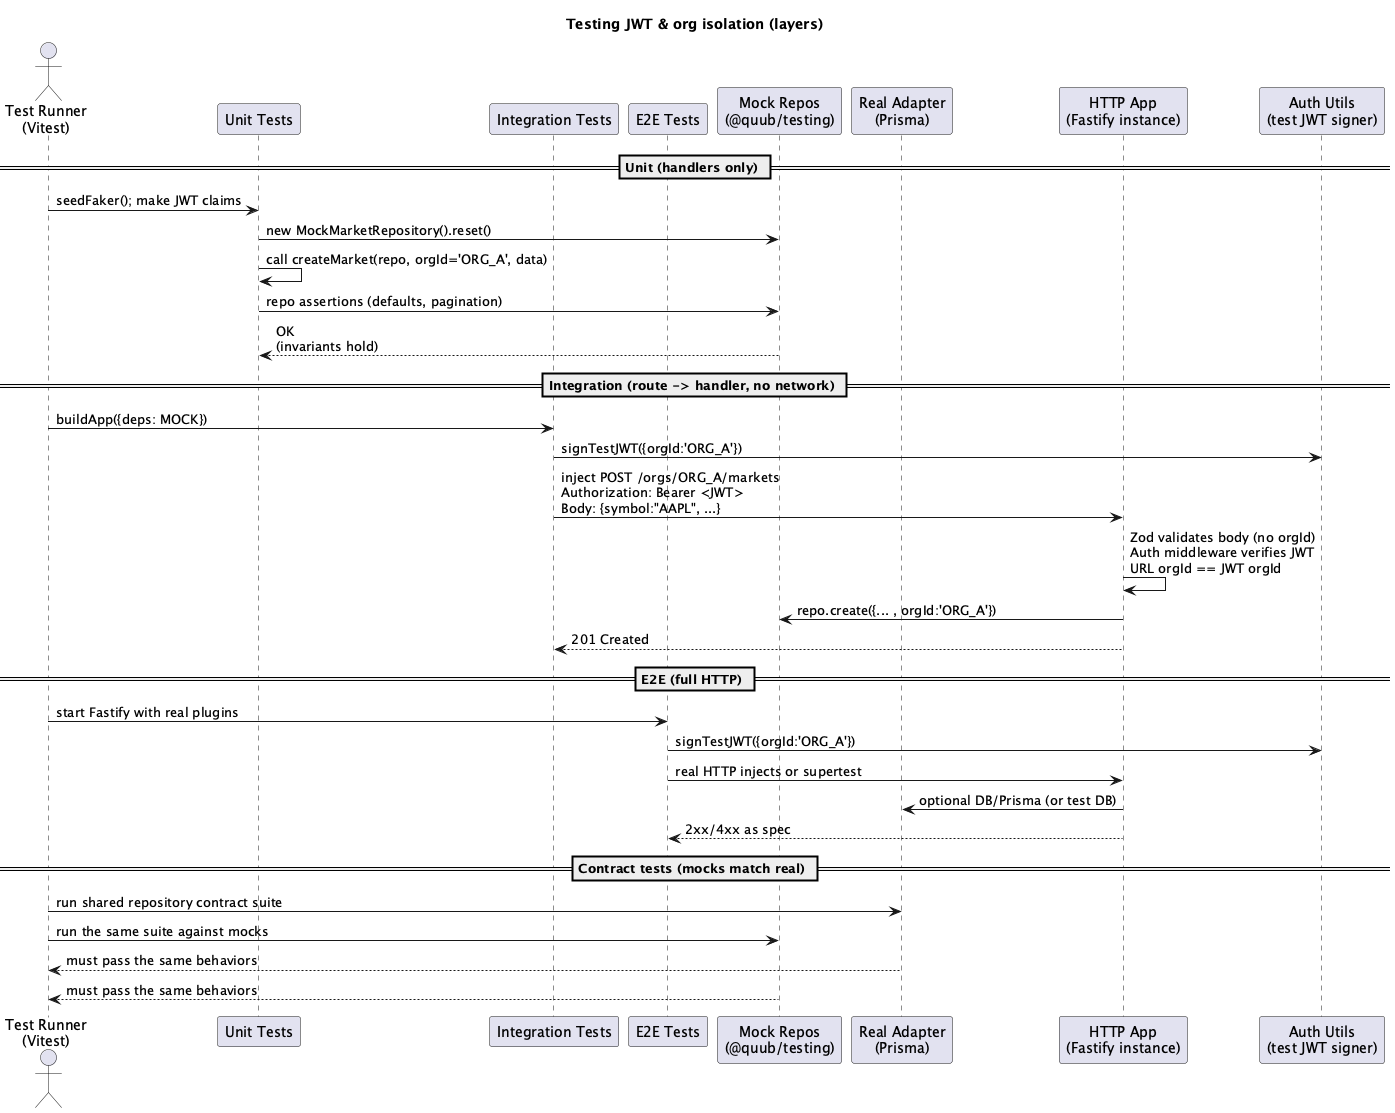

The diagram above was rendered by PlantUML. Its source (embedded in the PNG):
@startuml Testing_JWT
title Testing JWT & org isolation (layers)

actor "Test Runner\n(Vitest)" as VT
participant "Unit Tests" as UT
participant "Integration Tests" as IT
participant "E2E Tests" as E2E
participant "Mock Repos\n(@quub/testing)" as MOCK
participant "Real Adapter\n(Prisma)" as ADP
participant "HTTP App\n(Fastify instance)" as APP
participant "Auth Utils\n(test JWT signer)" as AUTH

== Unit (handlers only) ==
VT -> UT : seedFaker(); make JWT claims
UT -> MOCK : new MockMarketRepository().reset()
UT -> UT : call createMarket(repo, orgId='ORG_A', data)
UT -> MOCK : repo assertions (defaults, pagination)
UT <-- MOCK : OK\n(invariants hold)

== Integration (route -> handler, no network) ==
VT -> IT : buildApp({deps: MOCK})
IT -> AUTH : signTestJWT({orgId:'ORG_A'})
IT -> APP : inject POST /orgs/ORG_A/markets\nAuthorization: Bearer <JWT>\nBody: {symbol:"AAPL", ...}
APP -> APP : Zod validates body (no orgId)\nAuth middleware verifies JWT\nURL orgId == JWT orgId
APP -> MOCK : repo.create({... , orgId:'ORG_A'})
IT <-- APP : 201 Created

== E2E (full HTTP) ==
VT -> E2E : start Fastify with real plugins
E2E -> AUTH : signTestJWT({orgId:'ORG_A'})
E2E -> APP : real HTTP injects or supertest
APP -> ADP : optional DB/Prisma (or test DB)
E2E <-- APP : 2xx/4xx as spec

== Contract tests (mocks match real) ==
VT -> ADP : run shared repository contract suite
VT -> MOCK : run the same suite against mocks
VT <-- ADP : must pass the same behaviors
VT <-- MOCK : must pass the same behaviors
@enduml